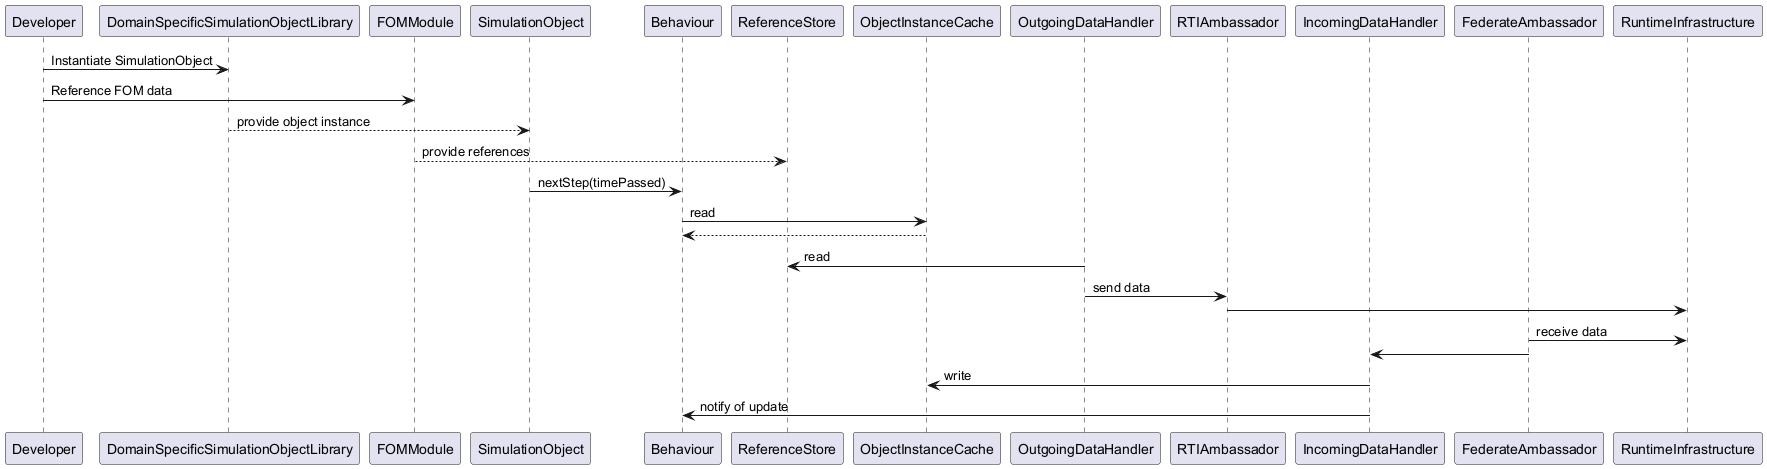

The diagram above was rendered by PlantUML. Its source (embedded in the PNG):
@startuml
participant Developer
participant "DomainSpecificSimulationObjectLibrary" as Lib
participant FOMModule
participant SimulationObject
participant Behaviour
participant ReferenceStore
participant ObjectInstanceCache
participant OutgoingDataHandler
participant RTIAmbassador
participant IncomingDataHandler
participant FederateAmbassador
participant RuntimeInfrastructure

Developer -> Lib: Instantiate SimulationObject
Developer -> FOMModule: Reference FOM data
Lib --> SimulationObject: provide object instance
FOMModule --> ReferenceStore: provide references

SimulationObject -> Behaviour: nextStep(timePassed)
Behaviour -> ObjectInstanceCache: read
ObjectInstanceCache --> Behaviour

OutgoingDataHandler -> ReferenceStore: read
OutgoingDataHandler -> RTIAmbassador: send data
RTIAmbassador -> RuntimeInfrastructure

FederateAmbassador -> RuntimeInfrastructure: receive data
FederateAmbassador -> IncomingDataHandler
IncomingDataHandler -> ObjectInstanceCache: write

IncomingDataHandler -> Behaviour: notify of update
@enduml